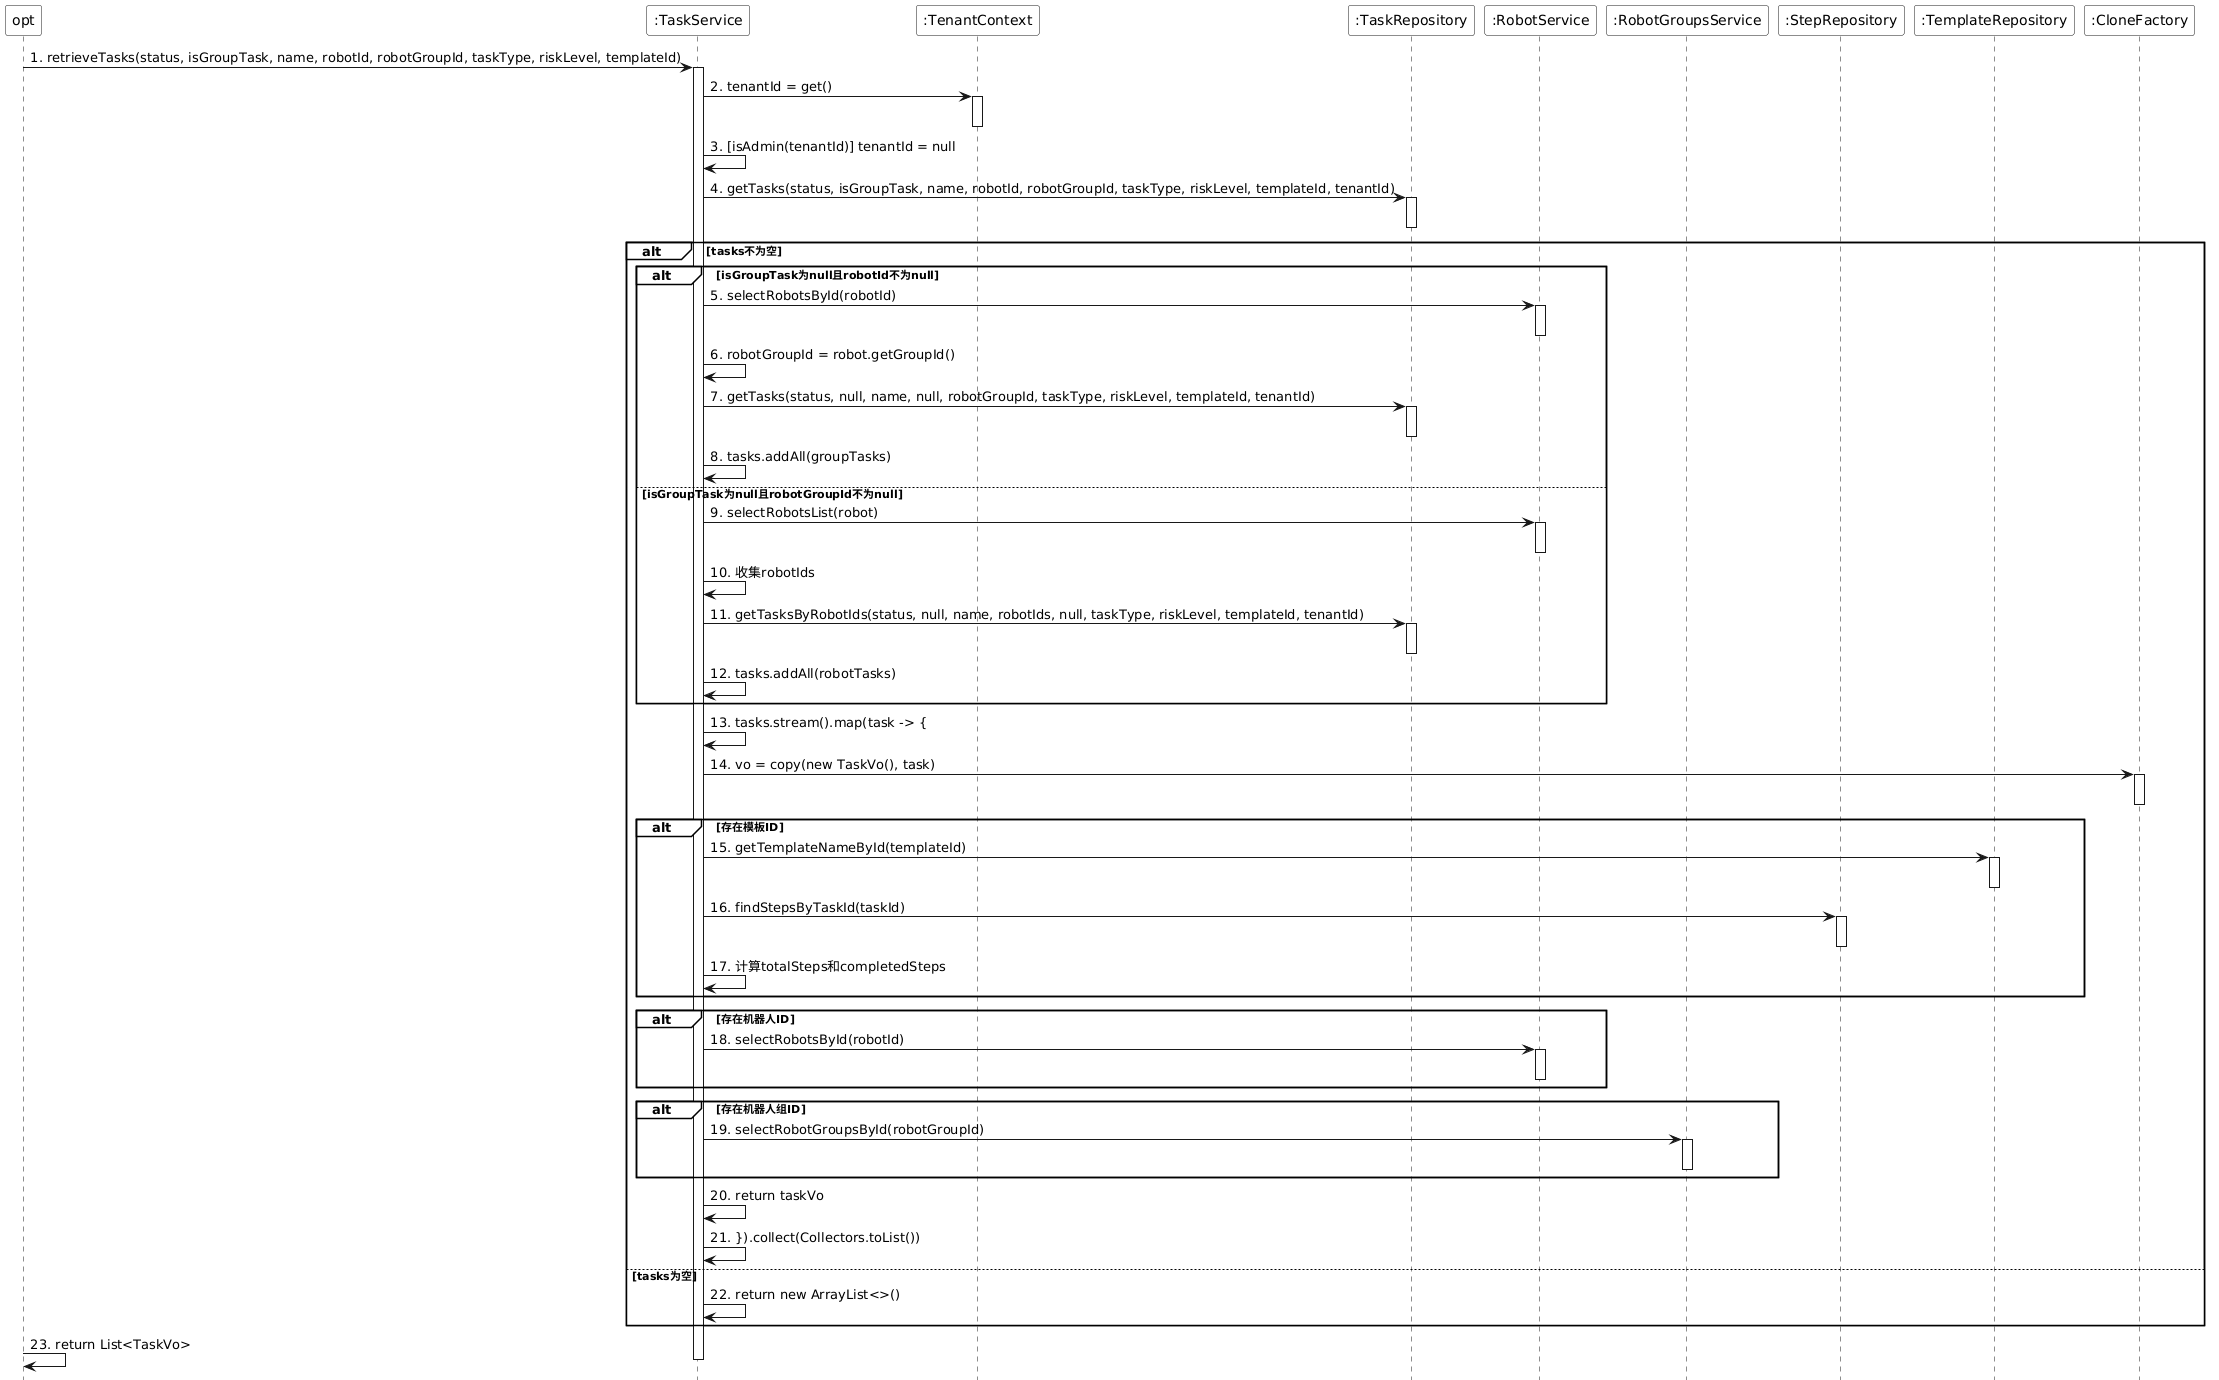

The diagram above was rendered by PlantUML. Its source (embedded in the PNG):
@startuml
skinparam monochrome true
skinparam backgroundColor transparent
skinparam participantBackgroundColor white
skinparam noteBackgroundColor white
skinparam noteBorderColor Black
hide footbox
skinparam sequenceGroupBackgroundColor White
skinparam sequenceGroupBodyBackgroundColor White

participant "opt" as opt
participant ":TaskService" as TaskService
participant ":TenantContext" as TenantContext
participant ":TaskRepository" as TaskRepository
participant ":RobotService" as RobotService
participant ":RobotGroupsService" as RobotGroupsService
participant ":StepRepository" as StepRepository
participant ":TemplateRepository" as TemplateRepository
participant ":CloneFactory" as CloneFactory

opt -> TaskService : 1. retrieveTasks(status, isGroupTask, name, robotId, robotGroupId, taskType, riskLevel, templateId)
activate TaskService

TaskService -> TenantContext : 2. tenantId = get()
activate TenantContext
deactivate TenantContext
TaskService -> TaskService : 3. [isAdmin(tenantId)] tenantId = null

TaskService -> TaskRepository : 4. getTasks(status, isGroupTask, name, robotId, robotGroupId, taskType, riskLevel, templateId, tenantId)
activate TaskRepository
deactivate TaskRepository

alt tasks不为空
    alt isGroupTask为null且robotId不为null
        TaskService -> RobotService : 5. selectRobotsById(robotId)
        activate RobotService
        deactivate RobotService
        TaskService -> TaskService : 6. robotGroupId = robot.getGroupId()
        TaskService -> TaskRepository : 7. getTasks(status, null, name, null, robotGroupId, taskType, riskLevel, templateId, tenantId)
        activate TaskRepository
        deactivate TaskRepository
        TaskService -> TaskService : 8. tasks.addAll(groupTasks)
    else isGroupTask为null且robotGroupId不为null
        TaskService -> RobotService : 9. selectRobotsList(robot)
        activate RobotService
        deactivate RobotService
        TaskService -> TaskService : 10. 收集robotIds
        TaskService -> TaskRepository : 11. getTasksByRobotIds(status, null, name, robotIds, null, taskType, riskLevel, templateId, tenantId)
        activate TaskRepository
        deactivate TaskRepository
        TaskService -> TaskService : 12. tasks.addAll(robotTasks)
    end
    
    TaskService -> TaskService : 13. tasks.stream().map(task -> {
    
    TaskService -> CloneFactory : 14. vo = copy(new TaskVo(), task)
    activate CloneFactory
    deactivate CloneFactory
    
    alt 存在模板ID
        TaskService -> TemplateRepository : 15. getTemplateNameById(templateId)
        activate TemplateRepository
        deactivate TemplateRepository
        TaskService -> StepRepository : 16. findStepsByTaskId(taskId)
        activate StepRepository
        deactivate StepRepository
        TaskService -> TaskService : 17. 计算totalSteps和completedSteps
    end
    
    alt 存在机器人ID
        TaskService -> RobotService : 18. selectRobotsById(robotId)
        activate RobotService
        deactivate RobotService
    end
    
    alt 存在机器人组ID
        TaskService -> RobotGroupsService : 19. selectRobotGroupsById(robotGroupId)
        activate RobotGroupsService
        deactivate RobotGroupsService
    end
    
    TaskService -> TaskService : 20. return taskVo
    TaskService -> TaskService : 21. }).collect(Collectors.toList())
else tasks为空
    TaskService -> TaskService : 22. return new ArrayList<>()
end

opt -> opt : 23. return List<TaskVo>

deactivate TaskService
@enduml